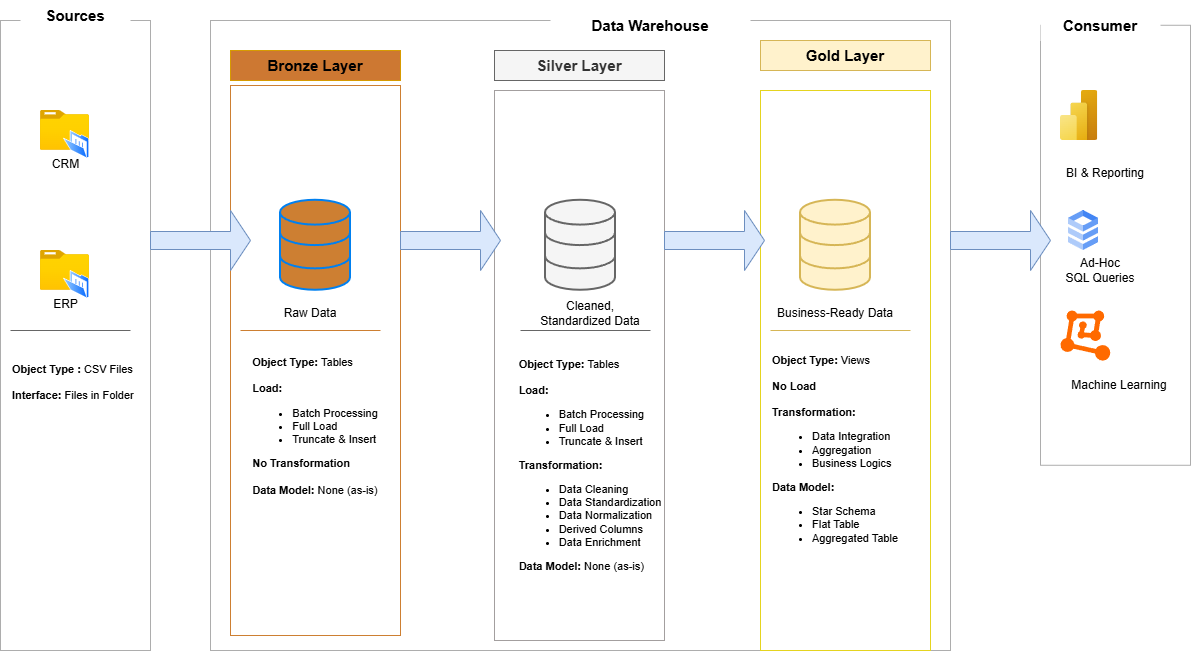

The diagram above was exported from draw.io. Its source (the exported page's mxGraphModel, read from the mxfile embedded in the PNG):
<mxGraphModel dx="1398" dy="833" grid="1" gridSize="10" guides="1" tooltips="1" connect="1" arrows="1" fold="1" page="1" pageScale="1.75" pageWidth="850" pageHeight="1100" math="0" shadow="0">
  <root>
    <mxCell id="0" />
    <mxCell id="1" parent="0" />
    <mxCell id="bPBvpLcvYyjeWNyyzr8A-1" parent="1" style="rounded=0;whiteSpace=wrap;html=1;fillColor=none;strokeColor=light-dark(#adadad, #ededed);" value="" vertex="1">
      <mxGeometry height="630" width="150" x="80" y="250" as="geometry" />
    </mxCell>
    <mxCell id="bPBvpLcvYyjeWNyyzr8A-3" parent="1" style="rounded=0;whiteSpace=wrap;html=1;strokeColor=none;fontStyle=1" value="&lt;font style=&quot;font-size: 15px;&quot;&gt;Sources&lt;/font&gt;" vertex="1">
      <mxGeometry height="30" width="110" x="100" y="230" as="geometry" />
    </mxCell>
    <mxCell id="bPBvpLcvYyjeWNyyzr8A-4" parent="1" style="rounded=0;whiteSpace=wrap;html=1;fillColor=none;strokeColor=light-dark(#adadad, #ededed);" value="" vertex="1">
      <mxGeometry height="630" width="740" x="290" y="250" as="geometry" />
    </mxCell>
    <mxCell id="bPBvpLcvYyjeWNyyzr8A-6" edge="1" parent="1" style="edgeStyle=orthogonalEdgeStyle;rounded=0;orthogonalLoop=1;jettySize=auto;html=1;exitX=0.5;exitY=1;exitDx=0;exitDy=0;">
      <mxGeometry relative="1" as="geometry">
        <mxPoint x="770" y="270" as="sourcePoint" />
        <mxPoint x="770" y="270" as="targetPoint" />
      </mxGeometry>
    </mxCell>
    <mxCell id="bPBvpLcvYyjeWNyyzr8A-7" parent="1" style="rounded=0;whiteSpace=wrap;html=1;strokeColor=none;fontStyle=1" value="&lt;font style=&quot;font-size: 15px;&quot;&gt;Data Warehouse&lt;/font&gt;" vertex="1">
      <mxGeometry height="30" width="200" x="630" y="240" as="geometry" />
    </mxCell>
    <mxCell id="bPBvpLcvYyjeWNyyzr8A-8" parent="1" style="rounded=0;whiteSpace=wrap;html=1;fillColor=none;strokeColor=light-dark(#adadad, #ededed);" value="" vertex="1">
      <mxGeometry height="440" width="150" x="1120" y="254.77" as="geometry" />
    </mxCell>
    <mxCell id="bPBvpLcvYyjeWNyyzr8A-9" parent="1" style="rounded=0;whiteSpace=wrap;html=1;strokeColor=none;fontStyle=1" value="&lt;font style=&quot;font-size: 15px;&quot;&gt;Consumer&lt;/font&gt;" vertex="1">
      <mxGeometry height="30" width="120" x="1120" y="240" as="geometry" />
    </mxCell>
    <mxCell id="bPBvpLcvYyjeWNyyzr8A-10" parent="1" style="rounded=0;whiteSpace=wrap;html=1;fillColor=light-dark(#cd7832, #36210a);strokeColor=#d79b00;fontSize=15;fontStyle=1" value="Bronze Layer" vertex="1">
      <mxGeometry height="30" width="170" x="310" y="280" as="geometry" />
    </mxCell>
    <mxCell id="bPBvpLcvYyjeWNyyzr8A-11" parent="1" style="rounded=0;whiteSpace=wrap;html=1;fontSize=15;fillColor=#f5f5f5;fontColor=#333333;strokeColor=#666666;fontStyle=1" value="Silver Layer" vertex="1">
      <mxGeometry height="30" width="170" x="574" y="280" as="geometry" />
    </mxCell>
    <mxCell id="bPBvpLcvYyjeWNyyzr8A-12" parent="1" style="rounded=0;whiteSpace=wrap;html=1;fontSize=15;fillColor=#fff2cc;strokeColor=#d6b656;fontStyle=1" value="Gold Layer" vertex="1">
      <mxGeometry height="30" width="170" x="840" y="270" as="geometry" />
    </mxCell>
    <mxCell id="bPBvpLcvYyjeWNyyzr8A-14" parent="1" style="rounded=0;whiteSpace=wrap;html=1;fontSize=15;fillColor=none;strokeColor=light-dark(#a39f9f, #ededed);" value="" vertex="1">
      <mxGeometry height="550" width="170" x="574" y="320" as="geometry" />
    </mxCell>
    <mxCell id="bPBvpLcvYyjeWNyyzr8A-15" parent="1" style="rounded=0;whiteSpace=wrap;html=1;fontSize=15;fillColor=none;strokeColor=light-dark(#e5d41f, #ededed);align=left;" value="" vertex="1">
      <mxGeometry height="560" width="170" x="840" y="320" as="geometry" />
    </mxCell>
    <mxCell id="bPBvpLcvYyjeWNyyzr8A-16" parent="1" style="image;aspect=fixed;html=1;points=[];align=center;fontSize=12;image=img/lib/azure2/general/Folder_Blank.svg;" value="CRM" vertex="1">
      <mxGeometry height="39.77" width="49" x="120" y="340" as="geometry" />
    </mxCell>
    <mxCell id="bPBvpLcvYyjeWNyyzr8A-17" parent="1" style="image;aspect=fixed;perimeter=ellipsePerimeter;html=1;align=center;shadow=0;dashed=0;spacingTop=3;image=img/lib/active_directory/folder_open.svg;" value="" vertex="1">
      <mxGeometry height="28.26" width="26" x="143" y="360" as="geometry" />
    </mxCell>
    <mxCell id="bPBvpLcvYyjeWNyyzr8A-18" parent="1" style="image;aspect=fixed;html=1;points=[];align=center;fontSize=12;image=img/lib/azure2/general/Folder_Blank.svg;" value="ERP" vertex="1">
      <mxGeometry height="39.77" width="49" x="120" y="480" as="geometry" />
    </mxCell>
    <mxCell id="bPBvpLcvYyjeWNyyzr8A-19" parent="1" style="image;aspect=fixed;perimeter=ellipsePerimeter;html=1;align=center;shadow=0;dashed=0;spacingTop=3;image=img/lib/active_directory/folder_open.svg;" value="" vertex="1">
      <mxGeometry height="28.26" width="26" x="143" y="500" as="geometry" />
    </mxCell>
    <mxCell id="bPBvpLcvYyjeWNyyzr8A-21" edge="1" parent="1" style="endArrow=none;html=1;rounded=0;strokeColor=#666666;fillColor=#f5f5f5;fontSize=9;" value="">
      <mxGeometry height="50" relative="1" width="50" as="geometry">
        <mxPoint x="90" y="560" as="sourcePoint" />
        <mxPoint x="210" y="560" as="targetPoint" />
      </mxGeometry>
    </mxCell>
    <mxCell id="bPBvpLcvYyjeWNyyzr8A-22" parent="1" style="text;html=1;whiteSpace=wrap;strokeColor=none;fillColor=none;align=left;verticalAlign=middle;rounded=0;fontSize=11;" value="&lt;b&gt;Object Type&lt;/b&gt; &lt;b&gt;:&lt;/b&gt; CSV Files&lt;div&gt;&lt;br&gt;&lt;div&gt;&lt;b&gt;Interface: &lt;/b&gt;Files in Folder&lt;/div&gt;&lt;div&gt;&lt;br&gt;&lt;div&gt;&lt;br&gt;&lt;/div&gt;&lt;/div&gt;&lt;/div&gt;" vertex="1">
      <mxGeometry height="30" width="130" x="90" y="610" as="geometry" />
    </mxCell>
    <mxCell id="bPBvpLcvYyjeWNyyzr8A-25" parent="1" style="rounded=0;whiteSpace=wrap;html=1;fontSize=11;fontStyle=1;fillColor=none;strokeColor=light-dark(#cd7f32, #ededed);" value="&lt;div&gt;&lt;br&gt;&lt;/div&gt;&lt;div&gt;&lt;br&gt;&lt;/div&gt;&lt;div&gt;&lt;br&gt;&lt;/div&gt;&lt;div&gt;&lt;br&gt;&lt;/div&gt;&lt;div&gt;&lt;br&gt;&lt;/div&gt;&lt;div&gt;&lt;br&gt;&lt;/div&gt;&lt;div&gt;&lt;br&gt;&lt;/div&gt;&lt;div&gt;&lt;br&gt;&lt;/div&gt;&lt;div&gt;&lt;br&gt;&lt;/div&gt;&lt;div&gt;&lt;span style=&quot;background-color: transparent; color: light-dark(rgb(0, 0, 0), rgb(255, 255, 255)); text-align: left;&quot;&gt;&lt;br&gt;&lt;/span&gt;&lt;/div&gt;&lt;div style=&quot;text-align: left;&quot;&gt;&lt;span style=&quot;background-color: transparent; color: light-dark(rgb(0, 0, 0), rgb(255, 255, 255));&quot;&gt;Object Type: &lt;/span&gt;&lt;span style=&quot;background-color: transparent; color: light-dark(rgb(0, 0, 0), rgb(255, 255, 255)); text-align: left; font-weight: normal;&quot;&gt;Tables&lt;/span&gt;&lt;/div&gt;&lt;div style=&quot;text-align: left;&quot;&gt;&lt;span style=&quot;background-color: transparent; color: light-dark(rgb(0, 0, 0), rgb(255, 255, 255)); text-align: left; font-weight: normal;&quot;&gt;&lt;br&gt;&lt;/span&gt;&lt;/div&gt;&lt;div style=&quot;text-align: left;&quot;&gt;Load:&lt;/div&gt;&lt;div style=&quot;text-align: left;&quot;&gt;&lt;ul&gt;&lt;li&gt;&lt;span style=&quot;font-weight: normal;&quot;&gt;Batch Processing&lt;/span&gt;&lt;/li&gt;&lt;li&gt;&lt;span style=&quot;font-weight: normal;&quot;&gt;Full Load&lt;/span&gt;&lt;/li&gt;&lt;li&gt;&lt;span style=&quot;font-weight: normal;&quot;&gt;Truncate &amp;amp; Insert&lt;/span&gt;&lt;/li&gt;&lt;/ul&gt;&lt;div&gt;No Transformation&lt;/div&gt;&lt;div&gt;&lt;br&gt;&lt;/div&gt;&lt;div&gt;&lt;div&gt;Data Model:&lt;span style=&quot;font-weight: 400;&quot;&gt; None (as-is)&lt;/span&gt;&lt;/div&gt;&lt;/div&gt;&lt;/div&gt;" vertex="1">
      <mxGeometry height="550" width="170" x="310" y="315" as="geometry" />
    </mxCell>
    <mxCell id="bPBvpLcvYyjeWNyyzr8A-26" parent="1" style="html=1;verticalLabelPosition=bottom;align=center;labelBackgroundColor=#ffffff;verticalAlign=top;strokeWidth=2;strokeColor=#0080F0;shadow=0;dashed=0;shape=mxgraph.ios7.icons.data;fillColor=light-dark(#cd7f32, #ededed);" value="" vertex="1">
      <mxGeometry height="90" width="70" x="360" y="429.77" as="geometry" />
    </mxCell>
    <mxCell id="bPBvpLcvYyjeWNyyzr8A-27" parent="1" style="html=1;verticalLabelPosition=bottom;align=center;labelBackgroundColor=#ffffff;verticalAlign=top;strokeWidth=2;strokeColor=#666666;shadow=0;dashed=0;shape=mxgraph.ios7.icons.data;fillColor=#f5f5f5;fontColor=#333333;" value="" vertex="1">
      <mxGeometry height="90" width="70" x="625" y="429.77" as="geometry" />
    </mxCell>
    <mxCell id="bPBvpLcvYyjeWNyyzr8A-28" parent="1" style="html=1;verticalLabelPosition=bottom;align=center;labelBackgroundColor=#ffffff;verticalAlign=top;strokeWidth=2;strokeColor=#d6b656;shadow=0;dashed=0;shape=mxgraph.ios7.icons.data;fillColor=#fff2cc;" value="" vertex="1">
      <mxGeometry height="90" width="70" x="880" y="429.77" as="geometry" />
    </mxCell>
    <mxCell id="bPBvpLcvYyjeWNyyzr8A-29" parent="1" style="shape=singleArrow;whiteSpace=wrap;html=1;fillColor=#dae8fc;strokeColor=#6c8ebf;" value="" vertex="1">
      <mxGeometry height="60" width="100" x="230" y="440" as="geometry" />
    </mxCell>
    <mxCell id="bPBvpLcvYyjeWNyyzr8A-30" parent="1" style="shape=singleArrow;whiteSpace=wrap;html=1;fillColor=#dae8fc;strokeColor=#6c8ebf;" value="" vertex="1">
      <mxGeometry height="60" width="100" x="1030" y="440" as="geometry" />
    </mxCell>
    <mxCell id="bPBvpLcvYyjeWNyyzr8A-31" parent="1" style="shape=singleArrow;whiteSpace=wrap;html=1;fillColor=#dae8fc;strokeColor=#6c8ebf;" value="" vertex="1">
      <mxGeometry height="60" width="100" x="480" y="440" as="geometry" />
    </mxCell>
    <mxCell id="bPBvpLcvYyjeWNyyzr8A-32" parent="1" style="shape=singleArrow;whiteSpace=wrap;html=1;fillColor=#dae8fc;strokeColor=#6c8ebf;" value="" vertex="1">
      <mxGeometry height="60" width="100" x="744" y="440" as="geometry" />
    </mxCell>
    <mxCell id="bPBvpLcvYyjeWNyyzr8A-33" parent="1" style="text;html=1;whiteSpace=wrap;strokeColor=none;fillColor=none;align=center;verticalAlign=middle;rounded=0;" value="Raw Data" vertex="1">
      <mxGeometry height="30" width="60" x="360" y="528.26" as="geometry" />
    </mxCell>
    <mxCell id="bPBvpLcvYyjeWNyyzr8A-34" parent="1" style="text;html=1;whiteSpace=wrap;strokeColor=none;fillColor=none;align=center;verticalAlign=middle;rounded=0;" value="Cleaned, Standardized Data" vertex="1">
      <mxGeometry height="30" width="120" x="610" y="528.26" as="geometry" />
    </mxCell>
    <mxCell id="bPBvpLcvYyjeWNyyzr8A-35" parent="1" style="text;html=1;whiteSpace=wrap;strokeColor=none;fillColor=none;align=center;verticalAlign=middle;rounded=0;" value="Business-Ready Data" vertex="1">
      <mxGeometry height="30" width="120" x="855" y="528.26" as="geometry" />
    </mxCell>
    <mxCell id="bPBvpLcvYyjeWNyyzr8A-36" edge="1" parent="1" style="endArrow=none;html=1;rounded=0;strokeColor=light-dark(#cd7f32, #ededed);" value="">
      <mxGeometry height="50" relative="1" width="50" as="geometry">
        <mxPoint x="320" y="560" as="sourcePoint" />
        <mxPoint x="460" y="560" as="targetPoint" />
      </mxGeometry>
    </mxCell>
    <mxCell id="bPBvpLcvYyjeWNyyzr8A-37" edge="1" parent="1" style="endArrow=none;html=1;rounded=0;fillColor=#f5f5f5;strokeColor=#666666;" value="">
      <mxGeometry height="50" relative="1" width="50" as="geometry">
        <mxPoint x="600" y="560" as="sourcePoint" />
        <mxPoint x="730" y="560" as="targetPoint" />
      </mxGeometry>
    </mxCell>
    <mxCell id="bPBvpLcvYyjeWNyyzr8A-38" edge="1" parent="1" style="endArrow=none;html=1;rounded=0;fillColor=#fff2cc;strokeColor=#d6b656;" value="">
      <mxGeometry height="50" relative="1" width="50" as="geometry">
        <mxPoint x="850" y="560" as="sourcePoint" />
        <mxPoint x="990" y="560" as="targetPoint" />
      </mxGeometry>
    </mxCell>
    <mxCell id="bPBvpLcvYyjeWNyyzr8A-39" parent="1" style="text;html=1;whiteSpace=wrap;strokeColor=none;fillColor=none;align=center;verticalAlign=middle;rounded=0;fontSize=11;" value="&lt;div style=&quot;font-weight: 700; text-align: left;&quot;&gt;&lt;span style=&quot;background-color: transparent; color: light-dark(rgb(0, 0, 0), rgb(255, 255, 255));&quot;&gt;Object Type: &lt;/span&gt;&lt;span style=&quot;background-color: transparent; color: light-dark(rgb(0, 0, 0), rgb(255, 255, 255)); font-weight: normal;&quot;&gt;Tables&lt;/span&gt;&lt;/div&gt;&lt;div style=&quot;font-weight: 700; text-align: left;&quot;&gt;&lt;span style=&quot;background-color: transparent; color: light-dark(rgb(0, 0, 0), rgb(255, 255, 255)); font-weight: normal;&quot;&gt;&lt;br&gt;&lt;/span&gt;&lt;/div&gt;&lt;div style=&quot;font-weight: 700; text-align: left;&quot;&gt;Load:&lt;/div&gt;&lt;div style=&quot;font-weight: 700; text-align: left;&quot;&gt;&lt;ul&gt;&lt;li&gt;&lt;span style=&quot;font-weight: normal;&quot;&gt;Batch Processing&lt;/span&gt;&lt;/li&gt;&lt;li&gt;&lt;span style=&quot;font-weight: normal;&quot;&gt;Full Load&lt;/span&gt;&lt;/li&gt;&lt;li&gt;&lt;span style=&quot;font-weight: normal;&quot;&gt;Truncate &amp;amp; Insert&lt;/span&gt;&lt;/li&gt;&lt;/ul&gt;&lt;div&gt;Transformation:&lt;/div&gt;&lt;div&gt;&lt;ul&gt;&lt;li&gt;&lt;span style=&quot;font-weight: 400;&quot;&gt;Data Cleaning&lt;/span&gt;&lt;/li&gt;&lt;li&gt;&lt;span style=&quot;font-weight: 400;&quot;&gt;Data Standardization&lt;/span&gt;&lt;/li&gt;&lt;li&gt;&lt;span style=&quot;font-weight: 400;&quot;&gt;Data Normalization&lt;/span&gt;&lt;/li&gt;&lt;li&gt;&lt;span style=&quot;font-weight: 400;&quot;&gt;Derived Columns&lt;/span&gt;&lt;/li&gt;&lt;li&gt;&lt;span style=&quot;font-weight: 400;&quot;&gt;Data Enrichment&lt;/span&gt;&lt;/li&gt;&lt;/ul&gt;&lt;div&gt;Data Model:&lt;span style=&quot;font-weight: 400;&quot;&gt; None (as-is)&lt;/span&gt;&lt;/div&gt;&lt;/div&gt;&lt;/div&gt;" vertex="1">
      <mxGeometry height="30" width="160" x="590" y="680" as="geometry" />
    </mxCell>
    <mxCell id="bPBvpLcvYyjeWNyyzr8A-43" parent="1" style="text;html=1;whiteSpace=wrap;strokeColor=none;fillColor=none;align=left;verticalAlign=middle;rounded=0;fontSize=11;" value="&lt;div&gt;&lt;br&gt;&lt;/div&gt;&lt;div&gt;&lt;br&gt;&lt;/div&gt;&lt;div&gt;&lt;br&gt;&lt;/div&gt;&lt;div&gt;&lt;br&gt;&lt;/div&gt;&lt;div&gt;&lt;br&gt;&lt;/div&gt;&lt;div&gt;&lt;br&gt;&lt;/div&gt;&lt;div&gt;&lt;br&gt;&lt;/div&gt;&lt;div&gt;&lt;br&gt;&lt;/div&gt;&lt;div&gt;&lt;br&gt;&lt;/div&gt;&lt;div&gt;&lt;br&gt;&lt;/div&gt;&lt;div&gt;&lt;br&gt;&lt;/div&gt;&lt;div&gt;&lt;br&gt;&lt;/div&gt;&lt;b&gt;Object Type:&lt;/b&gt; Views&lt;div&gt;&amp;nbsp;&lt;/div&gt;&lt;div&gt;&lt;b&gt;No Load&lt;/b&gt;&lt;/div&gt;&lt;div&gt;&lt;b&gt;&lt;br&gt;&lt;/b&gt;&lt;/div&gt;&lt;div&gt;&lt;b&gt;Transformation:&lt;/b&gt;&lt;/div&gt;&lt;div&gt;&lt;ul&gt;&lt;li&gt;Data Integration&lt;/li&gt;&lt;li&gt;Aggregation&lt;/li&gt;&lt;li&gt;Business Logics&lt;/li&gt;&lt;/ul&gt;&lt;div&gt;&lt;b&gt;Data Model:&lt;/b&gt;&lt;/div&gt;&lt;/div&gt;&lt;div&gt;&lt;ul&gt;&lt;li&gt;Star Schema&lt;/li&gt;&lt;li&gt;Flat Table&lt;/li&gt;&lt;li&gt;Aggregated Table&lt;/li&gt;&lt;/ul&gt;&lt;/div&gt;" vertex="1">
      <mxGeometry height="30" width="140" x="850" y="590" as="geometry" />
    </mxCell>
    <mxCell id="bPBvpLcvYyjeWNyyzr8A-44" parent="1" style="image;aspect=fixed;html=1;points=[];align=center;fontSize=12;image=img/lib/azure2/power_platform/PowerBI.svg;" value="" vertex="1">
      <mxGeometry height="50" width="37.5" x="1140" y="320" as="geometry" />
    </mxCell>
    <mxCell id="bPBvpLcvYyjeWNyyzr8A-46" parent="1" style="editableCssRules=.*;html=1;shape=image;verticalLabelPosition=bottom;labelBackgroundColor=#ffffff;verticalAlign=top;aspect=fixed;imageAspect=0;image=data:image/svg+xml,(base64 omitted: 1016 chars);" value="" vertex="1">
      <mxGeometry height="40" width="30" x="1148" y="440" as="geometry" />
    </mxCell>
    <mxCell id="bPBvpLcvYyjeWNyyzr8A-47" parent="1" style="points=[];aspect=fixed;html=1;align=center;shadow=0;dashed=0;fillColor=#FF6A00;strokeColor=none;shape=mxgraph.alibaba_cloud.machine_learning;" value="" vertex="1">
      <mxGeometry height="50.099999999999994" width="49.8" x="1140" y="540" as="geometry" />
    </mxCell>
    <mxCell id="bPBvpLcvYyjeWNyyzr8A-48" parent="1" style="text;html=1;whiteSpace=wrap;strokeColor=none;fillColor=none;align=center;verticalAlign=middle;rounded=0;" value="BI &amp;amp; Reporting" vertex="1">
      <mxGeometry height="30" width="90" x="1140" y="388" as="geometry" />
    </mxCell>
    <mxCell id="bPBvpLcvYyjeWNyyzr8A-49" parent="1" style="text;html=1;whiteSpace=wrap;strokeColor=none;fillColor=none;align=center;verticalAlign=middle;rounded=0;" value="Ad-Hoc&lt;div&gt;SQL Queries&lt;/div&gt;" vertex="1">
      <mxGeometry height="30" width="80" x="1140" y="484.89" as="geometry" />
    </mxCell>
    <mxCell id="bPBvpLcvYyjeWNyyzr8A-50" parent="1" style="text;html=1;whiteSpace=wrap;strokeColor=none;fillColor=none;align=center;verticalAlign=middle;rounded=0;" value="Machine Learning" vertex="1">
      <mxGeometry height="30" width="102" x="1148" y="600" as="geometry" />
    </mxCell>
  </root>
</mxGraphModel>